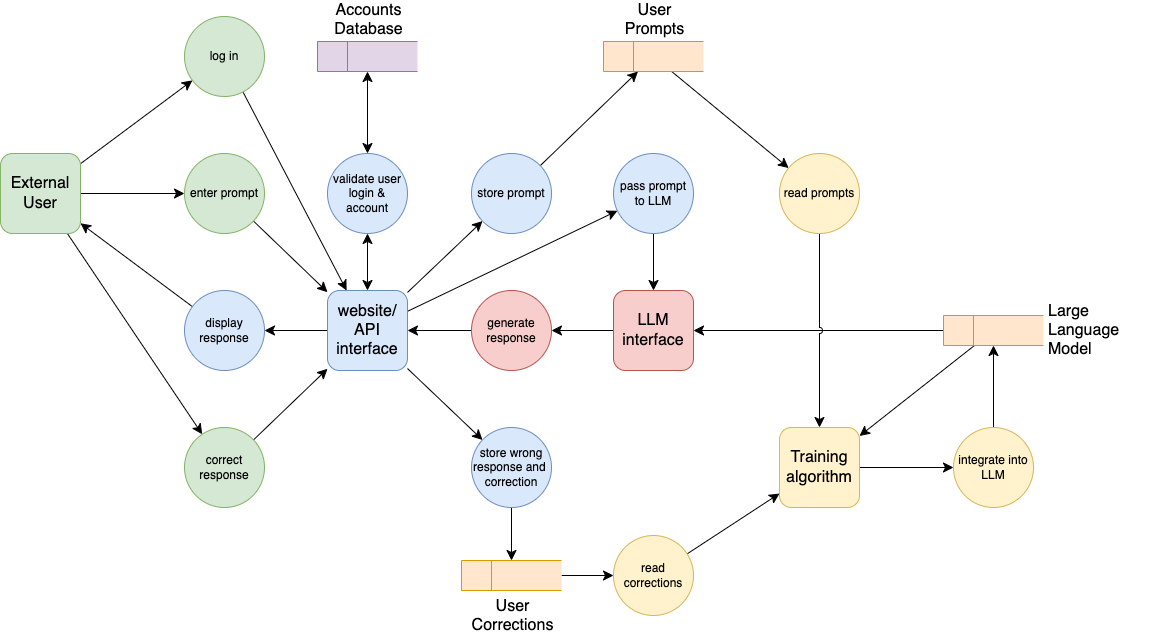

The diagram above was exported from draw.io. Its source (the exported page's mxGraphModel, read from the mxfile embedded in the PNG):
<mxGraphModel dx="1761" dy="930" grid="0" gridSize="10" guides="1" tooltips="1" connect="1" arrows="1" fold="1" page="0" pageScale="1" pageWidth="1169" pageHeight="827" math="0" shadow="0">
  <root>
    <mxCell id="0" />
    <mxCell id="1" parent="0" />
    <mxCell id="_VqTWJ9UZErcvDfO2zWc-42" style="edgeStyle=none;rounded=0;orthogonalLoop=1;jettySize=auto;html=1;fontSize=12;startSize=8;endSize=8;jumpStyle=arc;" edge="1" parent="1" source="_VqTWJ9UZErcvDfO2zWc-1" target="_VqTWJ9UZErcvDfO2zWc-17">
      <mxGeometry relative="1" as="geometry" />
    </mxCell>
    <mxCell id="_VqTWJ9UZErcvDfO2zWc-44" style="edgeStyle=none;rounded=0;orthogonalLoop=1;jettySize=auto;html=1;fontSize=12;startSize=8;endSize=8;jumpStyle=arc;" edge="1" parent="1" source="_VqTWJ9UZErcvDfO2zWc-1" target="_VqTWJ9UZErcvDfO2zWc-2">
      <mxGeometry relative="1" as="geometry" />
    </mxCell>
    <mxCell id="_VqTWJ9UZErcvDfO2zWc-48" style="edgeStyle=none;rounded=0;orthogonalLoop=1;jettySize=auto;html=1;fontSize=12;startSize=8;endSize=8;jumpStyle=arc;" edge="1" parent="1" source="_VqTWJ9UZErcvDfO2zWc-1" target="_VqTWJ9UZErcvDfO2zWc-6">
      <mxGeometry relative="1" as="geometry" />
    </mxCell>
    <mxCell id="_VqTWJ9UZErcvDfO2zWc-1" value="External User" style="whiteSpace=wrap;html=1;aspect=fixed;fontSize=16;rounded=1;fillColor=#d5e8d4;strokeColor=#82b366;" vertex="1" parent="1">
      <mxGeometry x="-55" y="279" width="80" height="80" as="geometry" />
    </mxCell>
    <mxCell id="_VqTWJ9UZErcvDfO2zWc-45" style="edgeStyle=none;rounded=0;orthogonalLoop=1;jettySize=auto;html=1;fontSize=12;startSize=8;endSize=8;jumpStyle=arc;" edge="1" parent="1" source="_VqTWJ9UZErcvDfO2zWc-2" target="_VqTWJ9UZErcvDfO2zWc-7">
      <mxGeometry relative="1" as="geometry" />
    </mxCell>
    <mxCell id="_VqTWJ9UZErcvDfO2zWc-2" value="enter prompt" style="ellipse;whiteSpace=wrap;html=1;aspect=fixed;fontSize=12;fillColor=#d5e8d4;strokeColor=#82b366;" vertex="1" parent="1">
      <mxGeometry x="129" y="279" width="80" height="80" as="geometry" />
    </mxCell>
    <mxCell id="_VqTWJ9UZErcvDfO2zWc-37" style="edgeStyle=none;rounded=0;orthogonalLoop=1;jettySize=auto;html=1;fontSize=12;startSize=8;endSize=8;jumpStyle=arc;" edge="1" parent="1" source="_VqTWJ9UZErcvDfO2zWc-3" target="_VqTWJ9UZErcvDfO2zWc-4">
      <mxGeometry relative="1" as="geometry" />
    </mxCell>
    <mxCell id="_VqTWJ9UZErcvDfO2zWc-51" style="edgeStyle=none;rounded=0;orthogonalLoop=1;jettySize=auto;html=1;fontSize=12;startSize=8;endSize=8;noJump=0;jumpStyle=arc;" edge="1" parent="1" source="_VqTWJ9UZErcvDfO2zWc-22" target="_VqTWJ9UZErcvDfO2zWc-3">
      <mxGeometry relative="1" as="geometry" />
    </mxCell>
    <mxCell id="_VqTWJ9UZErcvDfO2zWc-3" value="LLM interface" style="whiteSpace=wrap;html=1;aspect=fixed;fontSize=16;rounded=1;fillColor=#f8cecc;strokeColor=#b85450;" vertex="1" parent="1">
      <mxGeometry x="558" y="416" width="80" height="80" as="geometry" />
    </mxCell>
    <mxCell id="_VqTWJ9UZErcvDfO2zWc-36" style="edgeStyle=none;rounded=0;orthogonalLoop=1;jettySize=auto;html=1;fontSize=12;startSize=8;endSize=8;jumpStyle=arc;" edge="1" parent="1" source="_VqTWJ9UZErcvDfO2zWc-4" target="_VqTWJ9UZErcvDfO2zWc-7">
      <mxGeometry relative="1" as="geometry" />
    </mxCell>
    <mxCell id="_VqTWJ9UZErcvDfO2zWc-4" value="generate response" style="ellipse;whiteSpace=wrap;html=1;aspect=fixed;fontSize=12;fillColor=#f8cecc;strokeColor=#b85450;" vertex="1" parent="1">
      <mxGeometry x="416" y="416" width="80" height="80" as="geometry" />
    </mxCell>
    <mxCell id="_VqTWJ9UZErcvDfO2zWc-46" style="edgeStyle=none;rounded=0;orthogonalLoop=1;jettySize=auto;html=1;fontSize=12;startSize=8;endSize=8;jumpStyle=arc;" edge="1" parent="1" source="_VqTWJ9UZErcvDfO2zWc-5" target="_VqTWJ9UZErcvDfO2zWc-1">
      <mxGeometry relative="1" as="geometry" />
    </mxCell>
    <mxCell id="_VqTWJ9UZErcvDfO2zWc-5" value="display response" style="ellipse;whiteSpace=wrap;html=1;aspect=fixed;fontSize=12;fillColor=#dae8fc;strokeColor=#6c8ebf;" vertex="1" parent="1">
      <mxGeometry x="129" y="416" width="80" height="80" as="geometry" />
    </mxCell>
    <mxCell id="_VqTWJ9UZErcvDfO2zWc-49" style="edgeStyle=none;rounded=0;orthogonalLoop=1;jettySize=auto;html=1;fontSize=12;startSize=8;endSize=8;jumpStyle=arc;" edge="1" parent="1" source="_VqTWJ9UZErcvDfO2zWc-6" target="_VqTWJ9UZErcvDfO2zWc-7">
      <mxGeometry relative="1" as="geometry" />
    </mxCell>
    <mxCell id="_VqTWJ9UZErcvDfO2zWc-6" value="correct response" style="ellipse;whiteSpace=wrap;html=1;aspect=fixed;fontSize=12;fillColor=#d5e8d4;strokeColor=#82b366;" vertex="1" parent="1">
      <mxGeometry x="129" y="553" width="80" height="80" as="geometry" />
    </mxCell>
    <mxCell id="_VqTWJ9UZErcvDfO2zWc-35" style="edgeStyle=none;rounded=0;orthogonalLoop=1;jettySize=auto;html=1;fontSize=12;startSize=8;endSize=8;startArrow=classic;startFill=1;jumpStyle=arc;" edge="1" parent="1" source="_VqTWJ9UZErcvDfO2zWc-7" target="_VqTWJ9UZErcvDfO2zWc-31">
      <mxGeometry relative="1" as="geometry" />
    </mxCell>
    <mxCell id="_VqTWJ9UZErcvDfO2zWc-38" style="edgeStyle=none;rounded=0;orthogonalLoop=1;jettySize=auto;html=1;fontSize=12;startSize=8;endSize=8;jumpStyle=arc;" edge="1" parent="1" source="_VqTWJ9UZErcvDfO2zWc-7" target="_VqTWJ9UZErcvDfO2zWc-9">
      <mxGeometry relative="1" as="geometry" />
    </mxCell>
    <mxCell id="_VqTWJ9UZErcvDfO2zWc-39" style="edgeStyle=none;rounded=0;orthogonalLoop=1;jettySize=auto;html=1;fontSize=12;startSize=8;endSize=8;jumpStyle=arc;" edge="1" parent="1" source="_VqTWJ9UZErcvDfO2zWc-7" target="_VqTWJ9UZErcvDfO2zWc-33">
      <mxGeometry relative="1" as="geometry" />
    </mxCell>
    <mxCell id="_VqTWJ9UZErcvDfO2zWc-47" style="edgeStyle=none;rounded=0;orthogonalLoop=1;jettySize=auto;html=1;fontSize=12;startSize=8;endSize=8;jumpStyle=arc;" edge="1" parent="1" source="_VqTWJ9UZErcvDfO2zWc-7" target="_VqTWJ9UZErcvDfO2zWc-5">
      <mxGeometry relative="1" as="geometry" />
    </mxCell>
    <mxCell id="_VqTWJ9UZErcvDfO2zWc-50" style="edgeStyle=none;rounded=0;orthogonalLoop=1;jettySize=auto;html=1;fontSize=12;startSize=8;endSize=8;jumpStyle=arc;" edge="1" parent="1" source="_VqTWJ9UZErcvDfO2zWc-7" target="_VqTWJ9UZErcvDfO2zWc-8">
      <mxGeometry relative="1" as="geometry" />
    </mxCell>
    <mxCell id="_VqTWJ9UZErcvDfO2zWc-7" value="website/ API interface" style="whiteSpace=wrap;html=1;aspect=fixed;fontSize=16;rounded=1;fillColor=#dae8fc;strokeColor=#6c8ebf;" vertex="1" parent="1">
      <mxGeometry x="272" y="416" width="80" height="80" as="geometry" />
    </mxCell>
    <mxCell id="_VqTWJ9UZErcvDfO2zWc-19" style="edgeStyle=none;rounded=0;orthogonalLoop=1;jettySize=auto;html=1;fontSize=12;startSize=8;endSize=8;jumpStyle=arc;" edge="1" parent="1" source="_VqTWJ9UZErcvDfO2zWc-8" target="_VqTWJ9UZErcvDfO2zWc-16">
      <mxGeometry relative="1" as="geometry" />
    </mxCell>
    <mxCell id="_VqTWJ9UZErcvDfO2zWc-8" value="store wrong response and&amp;nbsp; correction" style="ellipse;whiteSpace=wrap;html=1;aspect=fixed;fontSize=12;fillColor=#dae8fc;strokeColor=#6c8ebf;" vertex="1" parent="1">
      <mxGeometry x="416" y="553" width="80" height="80" as="geometry" />
    </mxCell>
    <mxCell id="_VqTWJ9UZErcvDfO2zWc-14" style="edgeStyle=none;rounded=0;orthogonalLoop=1;jettySize=auto;html=1;fontSize=12;startSize=8;endSize=8;jumpStyle=arc;" edge="1" parent="1" source="_VqTWJ9UZErcvDfO2zWc-9" target="_VqTWJ9UZErcvDfO2zWc-12">
      <mxGeometry relative="1" as="geometry" />
    </mxCell>
    <mxCell id="_VqTWJ9UZErcvDfO2zWc-9" value="store prompt" style="ellipse;whiteSpace=wrap;html=1;aspect=fixed;fontSize=12;fillColor=#dae8fc;strokeColor=#6c8ebf;" vertex="1" parent="1">
      <mxGeometry x="416" y="279" width="80" height="80" as="geometry" />
    </mxCell>
    <mxCell id="_VqTWJ9UZErcvDfO2zWc-23" style="edgeStyle=none;rounded=0;orthogonalLoop=1;jettySize=auto;html=1;fontSize=12;startSize=8;endSize=8;jumpStyle=arc;" edge="1" parent="1" source="_VqTWJ9UZErcvDfO2zWc-10" target="_VqTWJ9UZErcvDfO2zWc-11">
      <mxGeometry relative="1" as="geometry" />
    </mxCell>
    <mxCell id="_VqTWJ9UZErcvDfO2zWc-10" value="Training algorithm" style="whiteSpace=wrap;html=1;aspect=fixed;fontSize=16;rounded=1;fillColor=#fff2cc;strokeColor=#d6b656;" vertex="1" parent="1">
      <mxGeometry x="724" y="553" width="80" height="80" as="geometry" />
    </mxCell>
    <mxCell id="_VqTWJ9UZErcvDfO2zWc-24" style="edgeStyle=none;rounded=0;orthogonalLoop=1;jettySize=auto;html=1;fontSize=12;startSize=8;endSize=8;jumpStyle=arc;" edge="1" parent="1" source="_VqTWJ9UZErcvDfO2zWc-11" target="_VqTWJ9UZErcvDfO2zWc-22">
      <mxGeometry relative="1" as="geometry" />
    </mxCell>
    <mxCell id="_VqTWJ9UZErcvDfO2zWc-11" value="integrate into LLM" style="ellipse;whiteSpace=wrap;html=1;aspect=fixed;fontSize=12;fillColor=#fff2cc;strokeColor=#d6b656;" vertex="1" parent="1">
      <mxGeometry x="898" y="553" width="80" height="80" as="geometry" />
    </mxCell>
    <mxCell id="_VqTWJ9UZErcvDfO2zWc-63" style="edgeStyle=none;rounded=0;orthogonalLoop=1;jettySize=auto;html=1;fontSize=12;startSize=8;endSize=8;jumpStyle=arc;" edge="1" parent="1" source="_VqTWJ9UZErcvDfO2zWc-12" target="_VqTWJ9UZErcvDfO2zWc-61">
      <mxGeometry relative="1" as="geometry" />
    </mxCell>
    <mxCell id="_VqTWJ9UZErcvDfO2zWc-12" value="User Prompts" style="html=1;dashed=0;whiteSpace=wrap;shape=mxgraph.dfd.dataStoreID;align=center;spacingLeft=3;points=[[0,0],[0.5,0],[1,0],[0,0.5],[1,0.5],[0,1],[0.5,1],[1,1]];fontSize=16;labelPosition=center;verticalLabelPosition=top;verticalAlign=bottom;fillColor=#ffe6cc;strokeColor=#d79b00;" vertex="1" parent="1">
      <mxGeometry x="548" y="167" width="100" height="30" as="geometry" />
    </mxCell>
    <mxCell id="_VqTWJ9UZErcvDfO2zWc-65" style="edgeStyle=none;rounded=0;orthogonalLoop=1;jettySize=auto;html=1;fontSize=12;startSize=8;endSize=8;jumpStyle=arc;" edge="1" parent="1" source="_VqTWJ9UZErcvDfO2zWc-16" target="_VqTWJ9UZErcvDfO2zWc-58">
      <mxGeometry relative="1" as="geometry" />
    </mxCell>
    <mxCell id="_VqTWJ9UZErcvDfO2zWc-16" value="User Corrections" style="html=1;dashed=0;whiteSpace=wrap;shape=mxgraph.dfd.dataStoreID;align=center;spacingLeft=3;points=[[0,0],[0.5,0],[1,0],[0,0.5],[1,0.5],[0,1],[0.5,1],[1,1]];fontSize=16;labelPosition=center;verticalLabelPosition=bottom;verticalAlign=top;fillColor=#ffe6cc;strokeColor=#d79b00;" vertex="1" parent="1">
      <mxGeometry x="406" y="686" width="100" height="30" as="geometry" />
    </mxCell>
    <mxCell id="_VqTWJ9UZErcvDfO2zWc-43" style="edgeStyle=none;rounded=0;orthogonalLoop=1;jettySize=auto;html=1;fontSize=12;startSize=8;endSize=8;jumpStyle=arc;" edge="1" parent="1" source="_VqTWJ9UZErcvDfO2zWc-17" target="_VqTWJ9UZErcvDfO2zWc-7">
      <mxGeometry relative="1" as="geometry" />
    </mxCell>
    <mxCell id="_VqTWJ9UZErcvDfO2zWc-17" value="log in" style="ellipse;whiteSpace=wrap;html=1;aspect=fixed;fontSize=12;fillColor=#d5e8d4;strokeColor=#82b366;" vertex="1" parent="1">
      <mxGeometry x="129" y="142" width="80" height="80" as="geometry" />
    </mxCell>
    <mxCell id="_VqTWJ9UZErcvDfO2zWc-29" style="edgeStyle=none;rounded=0;orthogonalLoop=1;jettySize=auto;html=1;fontSize=12;startSize=8;endSize=8;jumpStyle=arc;" edge="1" parent="1" source="_VqTWJ9UZErcvDfO2zWc-22" target="_VqTWJ9UZErcvDfO2zWc-10">
      <mxGeometry relative="1" as="geometry" />
    </mxCell>
    <mxCell id="_VqTWJ9UZErcvDfO2zWc-22" value="Large Language Model" style="html=1;dashed=0;whiteSpace=wrap;shape=mxgraph.dfd.dataStoreID;align=left;spacingLeft=3;points=[[0,0],[0.5,0],[1,0],[0,0.5],[1,0.5],[0,1],[0.5,1],[1,1]];fontSize=16;labelPosition=right;verticalLabelPosition=middle;verticalAlign=middle;fillColor=#ffe6cc;strokeColor=#d79b00;" vertex="1" parent="1">
      <mxGeometry x="888" y="441" width="100" height="30" as="geometry" />
    </mxCell>
    <mxCell id="_VqTWJ9UZErcvDfO2zWc-30" value="Accounts Database" style="html=1;dashed=0;whiteSpace=wrap;shape=mxgraph.dfd.dataStoreID;align=center;spacingLeft=3;points=[[0,0],[0.5,0],[1,0],[0,0.5],[1,0.5],[0,1],[0.5,1],[1,1]];fontSize=16;labelPosition=center;verticalLabelPosition=top;verticalAlign=bottom;fillColor=#e1d5e7;strokeColor=#9673a6;" vertex="1" parent="1">
      <mxGeometry x="262" y="167" width="100" height="30" as="geometry" />
    </mxCell>
    <mxCell id="_VqTWJ9UZErcvDfO2zWc-34" style="edgeStyle=none;rounded=0;orthogonalLoop=1;jettySize=auto;html=1;fontSize=12;startSize=8;endSize=8;startArrow=classic;startFill=1;jumpStyle=arc;" edge="1" parent="1" source="_VqTWJ9UZErcvDfO2zWc-31" target="_VqTWJ9UZErcvDfO2zWc-30">
      <mxGeometry relative="1" as="geometry" />
    </mxCell>
    <mxCell id="_VqTWJ9UZErcvDfO2zWc-31" value="validate user login &amp;amp; account" style="ellipse;whiteSpace=wrap;html=1;aspect=fixed;fontSize=12;fillColor=#dae8fc;strokeColor=#6c8ebf;" vertex="1" parent="1">
      <mxGeometry x="272" y="279" width="80" height="80" as="geometry" />
    </mxCell>
    <mxCell id="_VqTWJ9UZErcvDfO2zWc-40" style="edgeStyle=none;rounded=0;orthogonalLoop=1;jettySize=auto;html=1;fontSize=12;startSize=8;endSize=8;jumpStyle=arc;" edge="1" parent="1" source="_VqTWJ9UZErcvDfO2zWc-33" target="_VqTWJ9UZErcvDfO2zWc-3">
      <mxGeometry relative="1" as="geometry" />
    </mxCell>
    <mxCell id="_VqTWJ9UZErcvDfO2zWc-33" value="pass prompt to LLM" style="ellipse;whiteSpace=wrap;html=1;aspect=fixed;fontSize=12;fillColor=#dae8fc;strokeColor=#6c8ebf;" vertex="1" parent="1">
      <mxGeometry x="558" y="279" width="80" height="80" as="geometry" />
    </mxCell>
    <mxCell id="_VqTWJ9UZErcvDfO2zWc-66" style="edgeStyle=none;rounded=0;orthogonalLoop=1;jettySize=auto;html=1;fontSize=12;startSize=8;endSize=8;jumpStyle=arc;" edge="1" parent="1" source="_VqTWJ9UZErcvDfO2zWc-58" target="_VqTWJ9UZErcvDfO2zWc-10">
      <mxGeometry relative="1" as="geometry" />
    </mxCell>
    <mxCell id="_VqTWJ9UZErcvDfO2zWc-58" value="read corrections" style="ellipse;whiteSpace=wrap;html=1;aspect=fixed;fontSize=12;fillColor=#fff2cc;strokeColor=#d6b656;" vertex="1" parent="1">
      <mxGeometry x="558" y="661" width="80" height="80" as="geometry" />
    </mxCell>
    <mxCell id="_VqTWJ9UZErcvDfO2zWc-64" style="edgeStyle=none;rounded=0;orthogonalLoop=1;jettySize=auto;html=1;fontSize=12;startSize=8;endSize=8;jumpStyle=arc;" edge="1" parent="1" source="_VqTWJ9UZErcvDfO2zWc-61" target="_VqTWJ9UZErcvDfO2zWc-10">
      <mxGeometry relative="1" as="geometry" />
    </mxCell>
    <mxCell id="_VqTWJ9UZErcvDfO2zWc-61" value="read prompts" style="ellipse;whiteSpace=wrap;html=1;aspect=fixed;fontSize=12;fillColor=#fff2cc;strokeColor=#d6b656;" vertex="1" parent="1">
      <mxGeometry x="724" y="279" width="80" height="80" as="geometry" />
    </mxCell>
  </root>
</mxGraphModel>